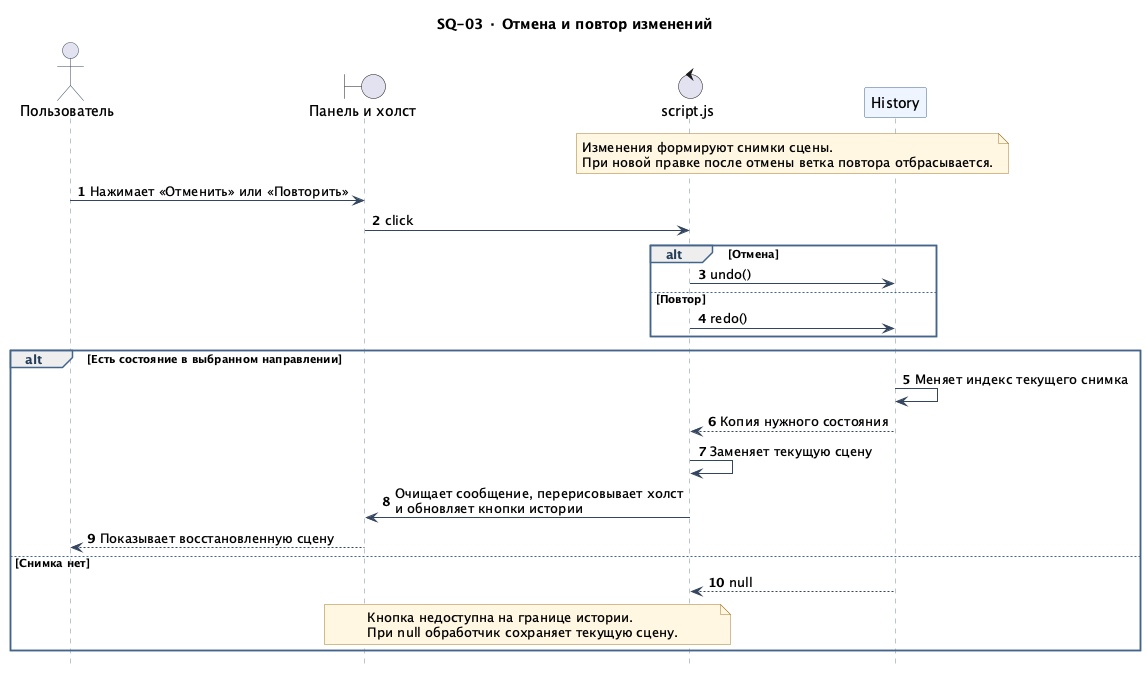

The diagram above was rendered by PlantUML. Its source (embedded in the PNG):
@startuml
!include _style.iuml
title SQ-03 · Отмена и повтор изменений
actor "Пользователь" as User
boundary "Панель и холст" as UI
control "script.js" as App
participant "History" as History
autonumber

note over App, History
  Изменения формируют снимки сцены.
  При новой правке после отмены ветка повтора отбрасывается.
end note
User -> UI : Нажимает «Отменить» или «Повторить»
UI -> App : click
alt Отмена
  App -> History : undo()
else Повтор
  App -> History : redo()
end
alt Есть состояние в выбранном направлении
  History -> History : Меняет индекс текущего снимка
  History --> App : Копия нужного состояния
  App -> App : Заменяет текущую сцену
  App -> UI : Очищает сообщение, перерисовывает холст\nи обновляет кнопки истории
  UI --> User : Показывает восстановленную сцену
else Снимка нет
  History --> App : null
  note over UI, App
    Кнопка недоступна на границе истории.
    При null обработчик сохраняет текущую сцену.
  end note
end
@enduml